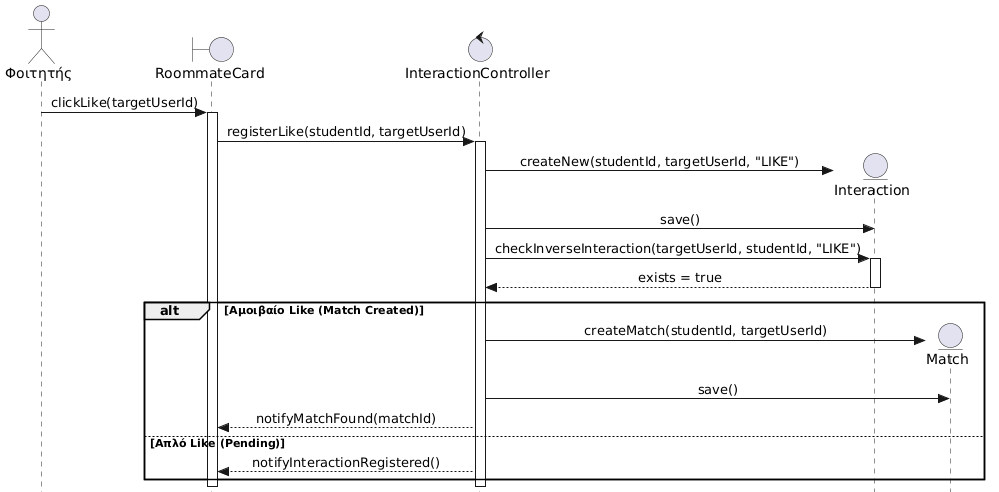

The diagram above was rendered by PlantUML. Its source (embedded in the PNG):
@startuml
skinparam style strictuml
skinparam sequenceMessageAlign center

actor "Φοιτητής" as Student
boundary "RoommateCard" as UI
control "InteractionController" as Ctrl
entity "Interaction" as InteractionModel
entity "Match" as MatchModel

Student -> UI : clickLike(targetUserId)
activate UI
UI -> Ctrl : registerLike(studentId, targetUserId)
activate Ctrl

create InteractionModel
Ctrl -> InteractionModel : createNew(studentId, targetUserId, "LIKE")
Ctrl -> InteractionModel : save()

Ctrl -> InteractionModel : checkInverseInteraction(targetUserId, studentId, "LIKE")
activate InteractionModel
InteractionModel --> Ctrl : exists = true
deactivate InteractionModel

alt Αμοιβαίο Like (Match Created)
    create MatchModel
    Ctrl -> MatchModel : createMatch(studentId, targetUserId)
    Ctrl -> MatchModel : save()
    
    Ctrl --> UI : notifyMatchFound(matchId)
else Απλό Like (Pending)
    Ctrl --> UI : notifyInteractionRegistered()
end
deactivate Ctrl
deactivate UI
@enduml